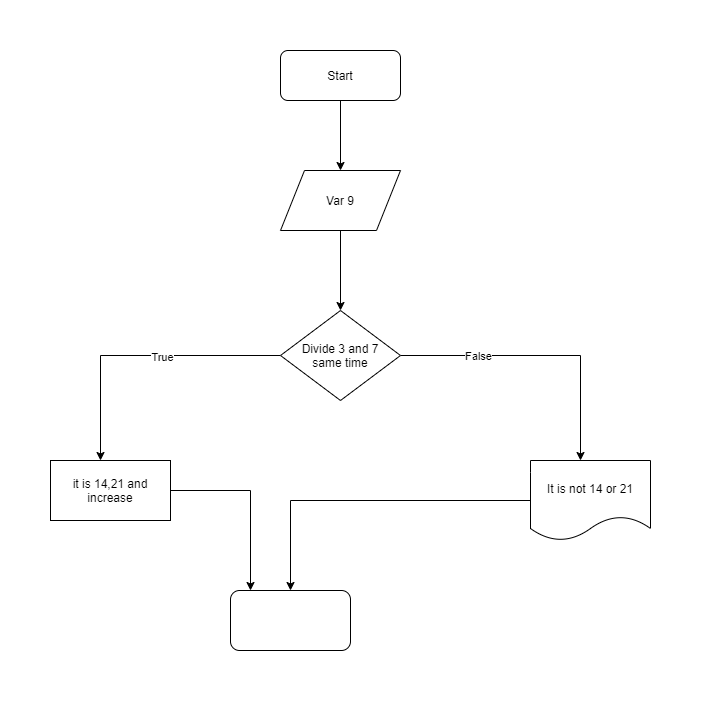

The diagram above was exported from draw.io. Its source (the exported page's mxGraphModel, read from the mxfile embedded in the PNG):
<mxGraphModel dx="1038" dy="499" grid="1" gridSize="10" guides="1" tooltips="1" connect="1" arrows="1" fold="1" page="1" pageScale="1" pageWidth="850" pageHeight="1100" math="0" shadow="0">
  <root>
    <mxCell id="CH7KgzHNptDAGRQ1P9tY-0" />
    <mxCell id="CH7KgzHNptDAGRQ1P9tY-1" parent="CH7KgzHNptDAGRQ1P9tY-0" />
    <mxCell id="CH7KgzHNptDAGRQ1P9tY-6" style="edgeStyle=orthogonalEdgeStyle;rounded=0;orthogonalLoop=1;jettySize=auto;html=1;" edge="1" parent="CH7KgzHNptDAGRQ1P9tY-1" source="CH7KgzHNptDAGRQ1P9tY-2" target="CH7KgzHNptDAGRQ1P9tY-4">
      <mxGeometry relative="1" as="geometry" />
    </mxCell>
    <mxCell id="CH7KgzHNptDAGRQ1P9tY-2" value="Start" style="rounded=1;whiteSpace=wrap;html=1;" vertex="1" parent="CH7KgzHNptDAGRQ1P9tY-1">
      <mxGeometry x="330" y="20" width="120" height="50" as="geometry" />
    </mxCell>
    <mxCell id="CH7KgzHNptDAGRQ1P9tY-9" style="edgeStyle=orthogonalEdgeStyle;rounded=0;orthogonalLoop=1;jettySize=auto;html=1;entryX=0.5;entryY=0;entryDx=0;entryDy=0;" edge="1" parent="CH7KgzHNptDAGRQ1P9tY-1" source="CH7KgzHNptDAGRQ1P9tY-4" target="CH7KgzHNptDAGRQ1P9tY-7">
      <mxGeometry relative="1" as="geometry" />
    </mxCell>
    <mxCell id="CH7KgzHNptDAGRQ1P9tY-4" value="Var 9" style="shape=parallelogram;perimeter=parallelogramPerimeter;whiteSpace=wrap;html=1;" vertex="1" parent="CH7KgzHNptDAGRQ1P9tY-1">
      <mxGeometry x="330" y="140" width="120" height="60" as="geometry" />
    </mxCell>
    <mxCell id="CH7KgzHNptDAGRQ1P9tY-10" style="edgeStyle=orthogonalEdgeStyle;rounded=0;orthogonalLoop=1;jettySize=auto;html=1;" edge="1" parent="CH7KgzHNptDAGRQ1P9tY-1" source="CH7KgzHNptDAGRQ1P9tY-7">
      <mxGeometry relative="1" as="geometry">
        <mxPoint x="150" y="430" as="targetPoint" />
      </mxGeometry>
    </mxCell>
    <mxCell id="CH7KgzHNptDAGRQ1P9tY-12" value="True" style="edgeLabel;html=1;align=center;verticalAlign=middle;resizable=0;points=[];" vertex="1" connectable="0" parent="CH7KgzHNptDAGRQ1P9tY-10">
      <mxGeometry x="-0.1635" y="1" relative="1" as="geometry">
        <mxPoint as="offset" />
      </mxGeometry>
    </mxCell>
    <mxCell id="CH7KgzHNptDAGRQ1P9tY-11" style="edgeStyle=orthogonalEdgeStyle;rounded=0;orthogonalLoop=1;jettySize=auto;html=1;" edge="1" parent="CH7KgzHNptDAGRQ1P9tY-1" source="CH7KgzHNptDAGRQ1P9tY-7">
      <mxGeometry relative="1" as="geometry">
        <mxPoint x="630" y="430" as="targetPoint" />
      </mxGeometry>
    </mxCell>
    <mxCell id="CH7KgzHNptDAGRQ1P9tY-13" value="False" style="edgeLabel;html=1;align=center;verticalAlign=middle;resizable=0;points=[];" vertex="1" connectable="0" parent="CH7KgzHNptDAGRQ1P9tY-11">
      <mxGeometry x="-0.4611" relative="1" as="geometry">
        <mxPoint as="offset" />
      </mxGeometry>
    </mxCell>
    <mxCell id="CH7KgzHNptDAGRQ1P9tY-7" value="Divide 3 and 7&lt;br&gt;same time" style="rhombus;whiteSpace=wrap;html=1;" vertex="1" parent="CH7KgzHNptDAGRQ1P9tY-1">
      <mxGeometry x="330" y="280" width="120" height="90" as="geometry" />
    </mxCell>
    <mxCell id="CH7KgzHNptDAGRQ1P9tY-18" style="edgeStyle=orthogonalEdgeStyle;rounded=0;orthogonalLoop=1;jettySize=auto;html=1;exitX=0;exitY=0.5;exitDx=0;exitDy=0;" edge="1" parent="CH7KgzHNptDAGRQ1P9tY-1" source="CH7KgzHNptDAGRQ1P9tY-14" target="CH7KgzHNptDAGRQ1P9tY-19">
      <mxGeometry relative="1" as="geometry">
        <mxPoint x="410" y="550" as="targetPoint" />
      </mxGeometry>
    </mxCell>
    <mxCell id="CH7KgzHNptDAGRQ1P9tY-14" value="It is not 14 or 21" style="shape=document;whiteSpace=wrap;html=1;boundedLbl=1;" vertex="1" parent="CH7KgzHNptDAGRQ1P9tY-1">
      <mxGeometry x="580" y="430" width="120" height="80" as="geometry" />
    </mxCell>
    <mxCell id="CH7KgzHNptDAGRQ1P9tY-17" style="edgeStyle=orthogonalEdgeStyle;rounded=0;orthogonalLoop=1;jettySize=auto;html=1;" edge="1" parent="CH7KgzHNptDAGRQ1P9tY-1" source="CH7KgzHNptDAGRQ1P9tY-16">
      <mxGeometry relative="1" as="geometry">
        <mxPoint x="300" y="560" as="targetPoint" />
      </mxGeometry>
    </mxCell>
    <mxCell id="CH7KgzHNptDAGRQ1P9tY-16" value="it is 14,21 and increase" style="rounded=0;whiteSpace=wrap;html=1;" vertex="1" parent="CH7KgzHNptDAGRQ1P9tY-1">
      <mxGeometry x="100" y="430" width="120" height="60" as="geometry" />
    </mxCell>
    <mxCell id="CH7KgzHNptDAGRQ1P9tY-19" value="" style="rounded=1;whiteSpace=wrap;html=1;" vertex="1" parent="CH7KgzHNptDAGRQ1P9tY-1">
      <mxGeometry x="280" y="560" width="120" height="60" as="geometry" />
    </mxCell>
  </root>
</mxGraphModel>